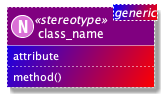

The diagram above was rendered by PlantUML. Its source (embedded in the PNG):
@startuml
'Example: Class Diagram With All Properties

class "class_name" as alias <generic> << (N,orchid) stereotype>> #back:blue/red;header:purple;line:white;line.dotted;text:white {
    attribute
    method()
}

@enduml